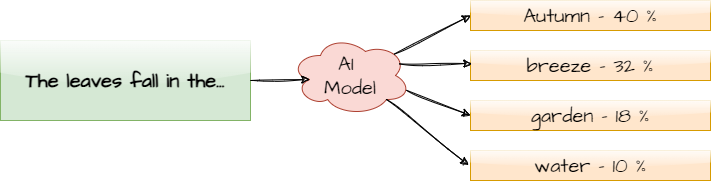

The diagram above was exported from draw.io. Its source (the exported page's mxGraphModel, read from the mxfile embedded in the PNG):
<mxGraphModel dx="1213" dy="934" grid="1" gridSize="10" guides="1" tooltips="1" connect="1" arrows="1" fold="1" page="1" pageScale="1" pageWidth="850" pageHeight="1100" math="0" shadow="0">
  <root>
    <mxCell id="0" />
    <mxCell id="1" parent="0" />
    <mxCell id="2" value="The leaves fall in the..." style="rounded=0;whiteSpace=wrap;html=1;hachureGap=4;fontFamily=Architects Daughter;fontSource=https%3A%2F%2Ffonts.googleapis.com%2Fcss%3Ffamily%3DArchitects%2BDaughter;fontSize=20;fillColor=#d5e8d4;strokeColor=#82b366;glass=1;shadow=0;fontColor=#000000;fontStyle=1" vertex="1" parent="1">
      <mxGeometry x="60" y="80" width="250" height="80" as="geometry" />
    </mxCell>
    <mxCell id="3" value="Autumn - 40 %" style="rounded=0;whiteSpace=wrap;html=1;hachureGap=4;fontFamily=Architects Daughter;fontSource=https%3A%2F%2Ffonts.googleapis.com%2Fcss%3Ffamily%3DArchitects%2BDaughter;fontSize=20;fillColor=#ffe6cc;strokeColor=#d79b00;fontColor=#000000;glass=1;" vertex="1" parent="1">
      <mxGeometry x="530" y="40" width="240" height="30" as="geometry" />
    </mxCell>
    <mxCell id="4" value="breeze - 32 %" style="rounded=0;whiteSpace=wrap;html=1;hachureGap=4;fontFamily=Architects Daughter;fontSource=https%3A%2F%2Ffonts.googleapis.com%2Fcss%3Ffamily%3DArchitects%2BDaughter;fontSize=20;fillColor=#ffe6cc;strokeColor=#d79b00;fontColor=#000000;glass=1;" vertex="1" parent="1">
      <mxGeometry x="530" y="90" width="240" height="30" as="geometry" />
    </mxCell>
    <mxCell id="5" value="garden - 18 %" style="rounded=0;whiteSpace=wrap;html=1;hachureGap=4;fontFamily=Architects Daughter;fontSource=https%3A%2F%2Ffonts.googleapis.com%2Fcss%3Ffamily%3DArchitects%2BDaughter;fontSize=20;fillColor=#ffe6cc;strokeColor=#d79b00;fontColor=#000000;glass=1;" vertex="1" parent="1">
      <mxGeometry x="530" y="140" width="240" height="30" as="geometry" />
    </mxCell>
    <mxCell id="6" value="water - 10 %" style="rounded=0;whiteSpace=wrap;html=1;hachureGap=4;fontFamily=Architects Daughter;fontSource=https%3A%2F%2Ffonts.googleapis.com%2Fcss%3Ffamily%3DArchitects%2BDaughter;fontSize=20;fillColor=#ffe6cc;strokeColor=#d79b00;fontColor=#000000;glass=1;" vertex="1" parent="1">
      <mxGeometry x="530" y="190" width="240" height="30" as="geometry" />
    </mxCell>
    <mxCell id="7" value="&lt;font color=&quot;#000000&quot;&gt;AI&amp;nbsp;&lt;br&gt;Model&lt;/font&gt;" style="ellipse;shape=cloud;whiteSpace=wrap;html=1;hachureGap=4;fontFamily=Architects Daughter;fontSource=https%3A%2F%2Ffonts.googleapis.com%2Fcss%3Ffamily%3DArchitects%2BDaughter;fontSize=20;fillColor=#fad9d5;strokeColor=#ae4132;shadow=0;" vertex="1" parent="1">
      <mxGeometry x="350" y="75" width="120" height="80" as="geometry" />
    </mxCell>
    <mxCell id="8" value="" style="endArrow=classic;html=1;sketch=1;hachureGap=4;jiggle=2;curveFitting=1;fontFamily=Architects Daughter;fontSource=https%3A%2F%2Ffonts.googleapis.com%2Fcss%3Ffamily%3DArchitects%2BDaughter;fontSize=16;fontColor=#000000;exitX=1;exitY=0.5;exitDx=0;exitDy=0;entryX=0.16;entryY=0.55;entryDx=0;entryDy=0;entryPerimeter=0;" edge="1" parent="1" source="2" target="7">
      <mxGeometry width="50" height="50" relative="1" as="geometry">
        <mxPoint x="400" y="490" as="sourcePoint" />
        <mxPoint x="450" y="440" as="targetPoint" />
      </mxGeometry>
    </mxCell>
    <mxCell id="10" value="" style="endArrow=classic;html=1;sketch=1;hachureGap=4;jiggle=2;curveFitting=1;fontFamily=Architects Daughter;fontSource=https%3A%2F%2Ffonts.googleapis.com%2Fcss%3Ffamily%3DArchitects%2BDaughter;fontSize=16;fontColor=#000000;exitX=0.864;exitY=0.233;exitDx=0;exitDy=0;entryX=0;entryY=0.5;entryDx=0;entryDy=0;exitPerimeter=0;" edge="1" parent="1" source="7" target="3">
      <mxGeometry width="50" height="50" relative="1" as="geometry">
        <mxPoint x="320" y="130" as="sourcePoint" />
        <mxPoint x="379.20000000000005" y="129" as="targetPoint" />
      </mxGeometry>
    </mxCell>
    <mxCell id="11" value="" style="endArrow=classic;html=1;sketch=1;hachureGap=4;jiggle=2;curveFitting=1;fontFamily=Architects Daughter;fontSource=https%3A%2F%2Ffonts.googleapis.com%2Fcss%3Ffamily%3DArchitects%2BDaughter;fontSize=16;fontColor=#000000;exitX=0.903;exitY=0.354;exitDx=0;exitDy=0;entryX=0.006;entryY=0.433;entryDx=0;entryDy=0;exitPerimeter=0;entryPerimeter=0;" edge="1" parent="1" source="7" target="4">
      <mxGeometry width="50" height="50" relative="1" as="geometry">
        <mxPoint x="463.67999999999995" y="103.64000000000004" as="sourcePoint" />
        <mxPoint x="540" y="65" as="targetPoint" />
      </mxGeometry>
    </mxCell>
    <mxCell id="12" value="" style="endArrow=classic;html=1;sketch=1;hachureGap=4;jiggle=2;curveFitting=1;fontFamily=Architects Daughter;fontSource=https%3A%2F%2Ffonts.googleapis.com%2Fcss%3Ffamily%3DArchitects%2BDaughter;fontSize=16;fontColor=#000000;entryX=0;entryY=0.5;entryDx=0;entryDy=0;exitX=0.967;exitY=0.685;exitDx=0;exitDy=0;exitPerimeter=0;" edge="1" parent="1" source="7" target="5">
      <mxGeometry width="50" height="50" relative="1" as="geometry">
        <mxPoint x="460" y="130" as="sourcePoint" />
        <mxPoint x="541.44" y="112.99000000000001" as="targetPoint" />
      </mxGeometry>
    </mxCell>
    <mxCell id="13" value="" style="endArrow=classic;html=1;sketch=1;hachureGap=4;jiggle=2;curveFitting=1;fontFamily=Architects Daughter;fontSource=https%3A%2F%2Ffonts.googleapis.com%2Fcss%3Ffamily%3DArchitects%2BDaughter;fontSize=16;fontColor=#000000;exitX=0.8;exitY=0.8;exitDx=0;exitDy=0;entryX=-0.008;entryY=0.489;entryDx=0;entryDy=0;exitPerimeter=0;entryPerimeter=0;" edge="1" parent="1" source="7" target="6">
      <mxGeometry width="50" height="50" relative="1" as="geometry">
        <mxPoint x="477.7199999999999" y="139" as="sourcePoint" />
        <mxPoint x="540" y="165" as="targetPoint" />
      </mxGeometry>
    </mxCell>
  </root>
</mxGraphModel>